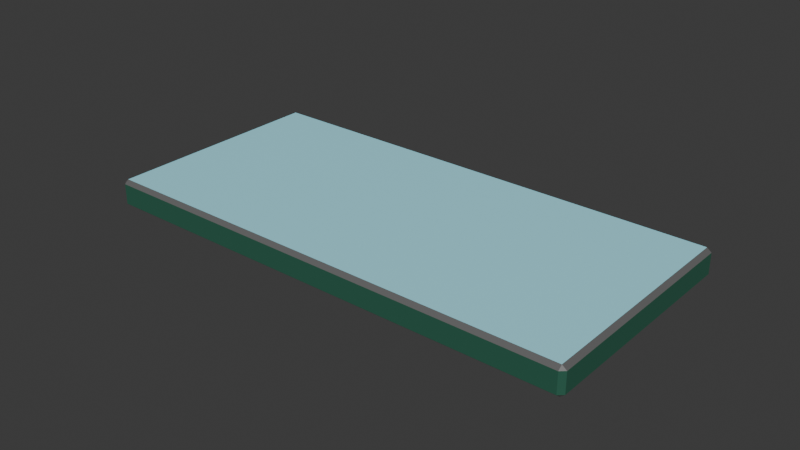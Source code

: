 # Source: Phones.blend  (saved by Blender 4.3.34; exported with 4.5.12 LTS)
import bpy
from mathutils import Matrix  # noqa: F401  (used for matrix-valued properties, if any)

bpy.ops.wm.read_factory_settings(use_empty=True)
scene = bpy.context.scene
scene.name = 'Scene'

# ---- collections
col_collection = bpy.data.collections.new('Collection'); scene.collection.children.link(col_collection)

# ---- materials (node trees are filled in below, after node groups)
mat_screen = bpy.data.materials.new('Screen')
mat_bevels = bpy.data.materials.new('Bevels')
mat_edges = bpy.data.materials.new('Edges')
mat_back = bpy.data.materials.new('Back')

# ---- material node trees
mat_screen.use_nodes = True; mat_screen.node_tree.nodes.clear()
_N = mat_screen.node_tree.nodes; _L = mat_screen.node_tree.links
n0 = _N.new('ShaderNodeBsdfPrincipled'); n0.name = 'Principled BSDF'; n0.location = (10, 300)
n0.inputs[0].default_value = (0.3846, 0.8802, 1.0, 1.0)
n1 = _N.new('ShaderNodeOutputMaterial'); n1.name = 'Material Output'; n1.location = (300, 300)
_L.new(n0.outputs[0], n1.inputs[0])
n1.is_active_output = True
mat_bevels.use_nodes = True; mat_bevels.node_tree.nodes.clear()
_N = mat_bevels.node_tree.nodes; _L = mat_bevels.node_tree.links
n0 = _N.new('ShaderNodeBsdfPrincipled'); n0.name = 'Principled BSDF'; n0.location = (10, 300)
n0.inputs[0].default_value = (0.1298, 0.1298, 0.1298, 1.0)
n1 = _N.new('ShaderNodeOutputMaterial'); n1.name = 'Material Output'; n1.location = (300, 300)
_L.new(n0.outputs[0], n1.inputs[0])
n1.is_active_output = True
mat_edges.use_nodes = True; mat_edges.node_tree.nodes.clear()
_N = mat_edges.node_tree.nodes; _L = mat_edges.node_tree.links
n0 = _N.new('ShaderNodeBsdfPrincipled'); n0.name = 'Principled BSDF'; n0.location = (10, 300)
n0.inputs[0].default_value = (0.02642, 0.1191, 0.07544, 1.0)
n1 = _N.new('ShaderNodeOutputMaterial'); n1.name = 'Material Output'; n1.location = (300, 300)
_L.new(n0.outputs[0], n1.inputs[0])
n1.is_active_output = True
mat_back.use_nodes = True; mat_back.node_tree.nodes.clear()
_N = mat_back.node_tree.nodes; _L = mat_back.node_tree.links
n0 = _N.new('ShaderNodeBsdfPrincipled'); n0.name = 'Principled BSDF'; n0.location = (10, 300)
n0.inputs[0].default_value = (0.1356, 0.7991, 0.3916, 1.0)
n1 = _N.new('ShaderNodeOutputMaterial'); n1.name = 'Material Output'; n1.location = (300, 300)
_L.new(n0.outputs[0], n1.inputs[0])
n1.is_active_output = True

# ---- world
world_world = bpy.data.worlds.new('World'); scene.world = world_world
world_world.use_nodes = True; world_world.node_tree.nodes.clear()
_N = world_world.node_tree.nodes; _L = world_world.node_tree.links
n0 = _N.new('ShaderNodeOutputWorld'); n0.name = 'World Output'; n0.location = (300, 300)
n1 = _N.new('ShaderNodeBackground'); n1.name = 'Background'; n1.location = (10, 300)
n1.inputs[0].default_value = (0.05088, 0.05088, 0.05088, 1.0)
_L.new(n1.outputs[0], n0.inputs[0])
n0.is_active_output = True
world_world.color = (0.05088, 0.05088, 0.05088)
world_world.sun_shadow_jitter_overblur = 0.0

# ---- meshes
me_cube_001 = bpy.data.meshes.new('Cube.001')
me_cube_001.from_pydata([(-0.07849, -0.03661, -0.0045), (-0.07849, -0.038, -0.003328), (-0.08, -0.03661, -0.003328), (-0.07849, -0.038, 0.003328), (-0.07849, -0.03661, 0.0045), (-0.08, -0.03661, 0.003328), (-0.07849, 0.03661, -0.0045), (-0.08, 0.03661, -0.003328), (-0.07849, 0.038, -0.003328), (-0.07849, 0.03661, 0.0045), (-0.07849, 0.038, 0.003328), (-0.08, 0.03661, 0.003328), (0.07849, -0.03661, -0.0045), (0.08, -0.03661, -0.003328), (0.07849, -0.038, -0.003328), (0.07849, -0.03661, 0.0045), (0.07849, -0.038, 0.003328), (0.08, -0.03661, 0.003328), (0.07849, 0.03661, -0.0045), (0.07849, 0.038, -0.003328), (0.08, 0.03661, -0.003328), (0.07849, 0.03661, 0.0045), (0.08, 0.03661, 0.003328), (0.07849, 0.038, 0.003328)], [], [(14, 16, 3, 1), (20, 22, 17, 13), (21, 9, 4, 15), (2, 5, 11, 7), (8, 10, 23, 19), (0, 1, 2), (3, 4, 5), (6, 7, 8), (9, 10, 11), (12, 13, 14), (15, 16, 17), (18, 19, 20), (21, 22, 23), (6, 0, 2, 7), (1, 3, 5, 2), (4, 9, 11, 5), (10, 8, 7, 11), (18, 6, 8, 19), (9, 21, 23, 10), (22, 20, 19, 23), (12, 18, 20, 13), (21, 15, 17, 22), (16, 14, 13, 17), (0, 12, 14, 1), (15, 4, 3, 16), (6, 18, 12, 0)])
me_cube_001.polygons.foreach_set('material_index', [2, 2, 0, 2, 2, 1, 1, 1, 1, 1, 1, 1, 1, 1, 2, 1, 2, 1, 1, 2, 1, 1, 2, 1, 1, 3])
_uv = me_cube_001.uv_layers.new(name='UVMap')
_uv.uv.foreach_set('vector', [0.3796, 0.7546, 0.6204, 0.7546, 0.6204, 0.9954, 0.3796, 0.9954, 0.3796, 0.5046, 0.6204, 0.5046, 0.6204, 0.7454, 0.3796, 0.7454, 0.6296, 0.5046, 0.8704, 0.5046, 0.8704, 0.7454, 0.6296, 0.7454, 0.3796, 0.004584, 0.6204, 0.004584, 0.6204, 0.2454, 0.3796, 0.2454, 0.3796, 0.2546, 0.6204, 0.2546, 0.6204, 0.4954, 0.3796, 0.4954, 0.375, 0.004584, 0.3796, 0.0, 0.3796, 0.004584, 0.6204, 0.0, 0.625, 0.004584, 0.6204, 0.004584, 0.375, 0.2454, 0.3796, 0.2454, 0.3796, 0.25, 0.625, 0.2454, 0.6204, 0.25, 0.6204, 0.2454, 0.375, 0.7546, 0.3796, 0.75, 0.3796, 0.7546, 0.625, 0.7546, 0.6204, 0.7546, 0.6204, 0.75, 0.375, 0.4954, 0.3796, 0.4954, 0.3796, 0.5, 0.625, 0.4954, 0.6204, 0.5, 0.6204, 0.4954, 0.375, 0.2454, 0.375, 0.004584, 0.3796, 0.004584, 0.3796, 0.2454, 0.3796, 0.0, 0.6204, 0.0, 0.6204, 0.004584, 0.3796, 0.004584, 0.625, 0.004584, 0.625, 0.2454, 0.6204, 0.2454, 0.6204, 0.004584, 0.6204, 0.2546, 0.3796, 0.2546, 0.3796, 0.2454, 0.6204, 0.2454, 0.375, 0.4954, 0.375, 0.2546, 0.3796, 0.2546, 0.3796, 0.4954, 0.625, 0.2546, 0.625, 0.4954, 0.6204, 0.4954, 0.6204, 0.2546, 0.6204, 0.5046, 0.3796, 0.5046, 0.3796, 0.4954, 0.6204, 0.4954, 0.3704, 0.7454, 0.3704, 0.5046, 0.3796, 0.5046, 0.3796, 0.7454, 0.6296, 0.5046, 0.6296, 0.7454, 0.6204, 0.7454, 0.6204, 0.5046, 0.6204, 0.7546, 0.3796, 0.7546, 0.3796, 0.7454, 0.6204, 0.7454, 0.375, 0.9954, 0.375, 0.7546, 0.3796, 0.7546, 0.3796, 0.9954, 0.625, 0.7546, 0.625, 0.9954, 0.6204, 0.9954, 0.6204, 0.7546, 0.1296, 0.5046, 0.3704, 0.5046, 0.3704, 0.7454, 0.1296, 0.7454])
me_cube_001.materials.append(mat_screen)
me_cube_001.materials.append(mat_bevels)
me_cube_001.materials.append(mat_edges)
me_cube_001.materials.append(mat_back)
me_cube_001.update()

# ---- objects
ob_phone01 = bpy.data.objects.new('Phone01', me_cube_001)

# ---- transforms, parenting, visibility, modifiers, constraints
ob_phone01.location = (0.0, 0.0, 0.0)

# ---- collection membership
col_collection.objects.link(ob_phone01)

# ---- scene / render settings (as saved in the file)
scene.frame_start = 1; scene.frame_end = 250; scene.frame_set(1)
scene.render.engine = 'BLENDER_EEVEE_NEXT'
bpy.context.view_layer.update()

# ---- added for rendering (the .blend has no active camera and no usable light): camera, sun
cam_auto = bpy.data.cameras.new('AutoCamera')
cam_auto.lens = 50.0
cam_auto.sensor_width = 36.0
cam_auto.clip_end = 1000.0
ob_auto_camera = bpy.data.objects.new('AutoCamera', cam_auto)
scene.collection.objects.link(ob_auto_camera)
ob_auto_camera.location = (0.185045, -0.222054, 0.148036)
ob_auto_camera.rotation_euler = (1.09748, -7.21219e-08, 0.694738)
scene.camera = ob_auto_camera
light_auto_sun = bpy.data.lights.new('AutoSun', 'SUN')
light_auto_sun.energy = 3.0
light_auto_sun.angle = 0.0523599
ob_auto_sun = bpy.data.objects.new('AutoSun', light_auto_sun)
scene.collection.objects.link(ob_auto_sun)
ob_auto_sun.rotation_euler = (0.872665, 0.174533, 0.523599)
bpy.context.view_layer.update()
